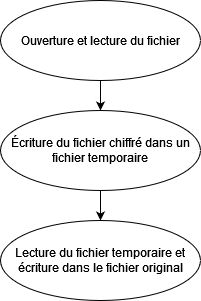

The diagram above was exported from draw.io. Its source (the exported page's mxGraphModel, read from the mxfile embedded in the PNG):
<mxGraphModel dx="1434" dy="754" grid="1" gridSize="10" guides="1" tooltips="1" connect="1" arrows="1" fold="1" page="1" pageScale="1" pageWidth="827" pageHeight="1169" math="0" shadow="0">
  <root>
    <mxCell id="0" />
    <mxCell id="1" parent="0" />
    <mxCell id="57YXxxvV42UXPth9fQ7E-5" style="edgeStyle=orthogonalEdgeStyle;rounded=0;orthogonalLoop=1;jettySize=auto;html=1;entryX=0.5;entryY=0;entryDx=0;entryDy=0;" edge="1" parent="1" source="57YXxxvV42UXPth9fQ7E-1" target="57YXxxvV42UXPth9fQ7E-4">
      <mxGeometry relative="1" as="geometry" />
    </mxCell>
    <mxCell id="57YXxxvV42UXPth9fQ7E-1" value="Ouverture et lecture du fichier" style="ellipse;whiteSpace=wrap;html=1;" vertex="1" parent="1">
      <mxGeometry x="340" y="110" width="200" height="80" as="geometry" />
    </mxCell>
    <mxCell id="57YXxxvV42UXPth9fQ7E-7" style="edgeStyle=orthogonalEdgeStyle;rounded=0;orthogonalLoop=1;jettySize=auto;html=1;entryX=0.5;entryY=0;entryDx=0;entryDy=0;" edge="1" parent="1" source="57YXxxvV42UXPth9fQ7E-4" target="57YXxxvV42UXPth9fQ7E-6">
      <mxGeometry relative="1" as="geometry" />
    </mxCell>
    <mxCell id="57YXxxvV42UXPth9fQ7E-4" value="Écriture du fichier chiffré dans un fichier temporaire" style="ellipse;whiteSpace=wrap;html=1;" vertex="1" parent="1">
      <mxGeometry x="340" y="220" width="200" height="80" as="geometry" />
    </mxCell>
    <mxCell id="57YXxxvV42UXPth9fQ7E-6" value="Lecture du fichier temporaire et écriture dans le fichier original" style="ellipse;whiteSpace=wrap;html=1;" vertex="1" parent="1">
      <mxGeometry x="340" y="330" width="200" height="80" as="geometry" />
    </mxCell>
  </root>
</mxGraphModel>